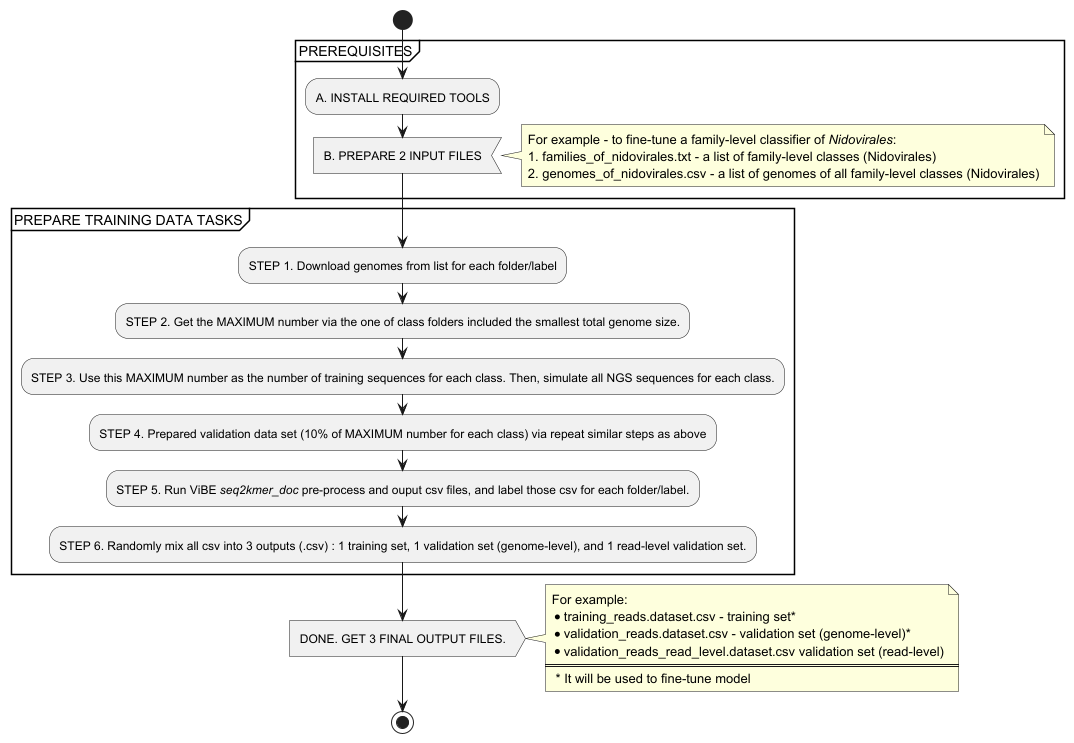

The diagram above was rendered by PlantUML. Its source (embedded in the PNG):
@startuml
'https://plantuml.com/activity-diagram-beta

start
partition "PREREQUISITES" {
    :A. INSTALL REQUIRED TOOLS;
    :B. PREPARE 2 INPUT FILES; <<input>>
    note right
      For example - to fine-tune a family-level classifier of //Nidovirales//:
      1. families_of_nidovirales.txt - a list of family-level classes (Nidovirales)
      2. genomes_of_nidovirales.csv - a list of genomes of all family-level classes (Nidovirales)
    end note
}
partition "PREPARE TRAINING DATA TASKS" {
    :STEP 1. Download genomes from list for each folder/label;
    :STEP 2. Get the MAXIMUM number via the one of class folders included the smallest total genome size.;
    :STEP 3. Use this MAXIMUM number as the number of training sequences for each class. Then, simulate all NGS sequences for each class.;
    :STEP 4. Prepared validation data set (10% of MAXIMUM number for each class) via repeat similar steps as above;
    :STEP 5. Run ViBE //seq2kmer_doc// pre-process and ouput csv files, and label those csv for each folder/label.;
    :STEP 6. Randomly mix all csv into 3 outputs (.csv) : 1 training set, 1 validation set (genome-level), and 1 read-level validation set.;
}
:DONE. GET 3 FINAL OUTPUT FILES.; <<output>>
note right
    For example:
    * training_reads.dataset.csv - training set*
    * validation_reads.dataset.csv - validation set (genome-level)*
    * validation_reads_read_level.dataset.csv validation set (read-level)
    ====
     * It will be used to fine-tune model
end note
stop

@enduml